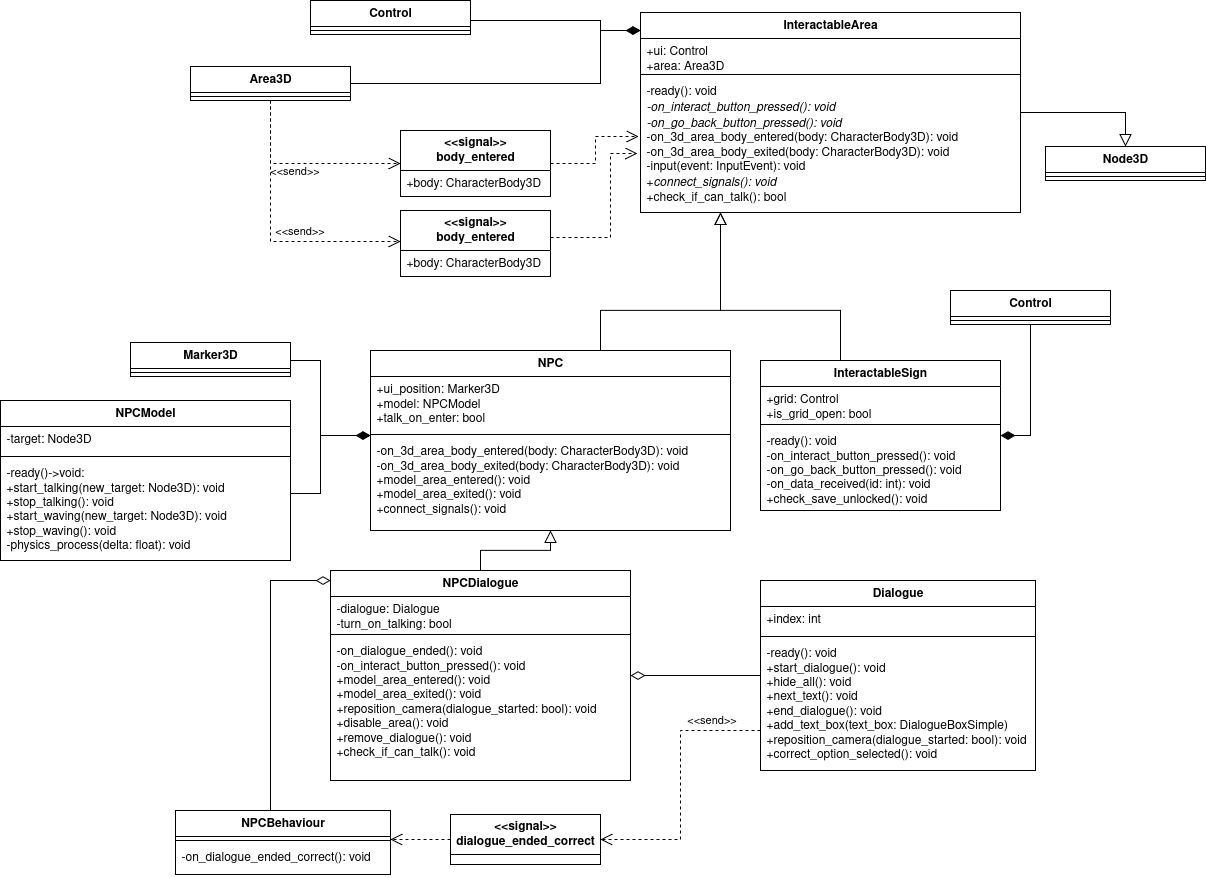

The diagram above was exported from draw.io. Its source (the exported page's mxGraphModel, read from the mxfile embedded in the PNG):
<mxGraphModel dx="4415" dy="3015" grid="1" gridSize="10" guides="1" tooltips="1" connect="1" arrows="1" fold="1" page="1" pageScale="1" pageWidth="850" pageHeight="1100" math="0" shadow="0">
  <root>
    <mxCell id="0" />
    <mxCell id="1" parent="0" />
    <mxCell id="2" style="edgeStyle=orthogonalEdgeStyle;rounded=0;orthogonalLoop=1;jettySize=auto;html=1;endArrow=block;endFill=0;endSize=10;" edge="1" source="3" target="14" parent="1">
      <mxGeometry relative="1" as="geometry">
        <Array as="points">
          <mxPoint x="230" y="30" />
          <mxPoint x="350" y="30" />
        </Array>
      </mxGeometry>
    </mxCell>
    <mxCell id="3" value="NPC" style="swimlane;fontStyle=1;align=center;verticalAlign=top;childLayout=stackLayout;horizontal=1;startSize=26;horizontalStack=0;resizeParent=1;resizeParentMax=0;resizeLast=0;collapsible=1;marginBottom=0;whiteSpace=wrap;html=1;" vertex="1" parent="1">
      <mxGeometry y="70" width="360" height="180" as="geometry" />
    </mxCell>
    <mxCell id="4" value="&lt;div&gt;+ui_position: Marker3D&lt;/div&gt;&lt;div&gt;+model: NPCModel&lt;/div&gt;&lt;div&gt;+talk_on_enter: bool&lt;/div&gt;" style="text;strokeColor=none;fillColor=none;align=left;verticalAlign=top;spacingLeft=4;spacingRight=4;overflow=hidden;rotatable=0;points=[[0,0.5],[1,0.5]];portConstraint=eastwest;whiteSpace=wrap;html=1;" vertex="1" parent="3">
      <mxGeometry y="26" width="360" height="54" as="geometry" />
    </mxCell>
    <mxCell id="5" value="" style="line;strokeWidth=1;fillColor=none;align=left;verticalAlign=middle;spacingTop=-1;spacingLeft=3;spacingRight=3;rotatable=0;labelPosition=right;points=[];portConstraint=eastwest;strokeColor=inherit;" vertex="1" parent="3">
      <mxGeometry y="80" width="360" height="8" as="geometry" />
    </mxCell>
    <mxCell id="6" value="&lt;div&gt;-on_3d_area_body_entered(body: CharacterBody3D): void&lt;/div&gt;&lt;div&gt;-on_3d_area_body_exited(body: CharacterBody3D): void&lt;/div&gt;&lt;div&gt;+model_area_entered(): void&lt;/div&gt;&lt;div&gt;+model_area_exited(): void&lt;/div&gt;&lt;div&gt;+connect_signals(): void&lt;/div&gt;" style="text;strokeColor=none;fillColor=none;align=left;verticalAlign=top;spacingLeft=4;spacingRight=4;overflow=hidden;rotatable=0;points=[[0,0.5],[1,0.5]];portConstraint=eastwest;whiteSpace=wrap;html=1;" vertex="1" parent="3">
      <mxGeometry y="88" width="360" height="92" as="geometry" />
    </mxCell>
    <mxCell id="7" style="edgeStyle=orthogonalEdgeStyle;rounded=0;orthogonalLoop=1;jettySize=auto;html=1;endArrow=diamondThin;endFill=1;endSize=12;" edge="1" source="10" target="14" parent="1">
      <mxGeometry relative="1" as="geometry">
        <Array as="points">
          <mxPoint x="230" y="-197" />
          <mxPoint x="230" y="-250" />
        </Array>
      </mxGeometry>
    </mxCell>
    <mxCell id="8" style="edgeStyle=orthogonalEdgeStyle;rounded=0;orthogonalLoop=1;jettySize=auto;html=1;dashed=1;endArrow=open;endFill=0;endSize=10;" edge="1" source="10" target="42" parent="1">
      <mxGeometry relative="1" as="geometry">
        <Array as="points">
          <mxPoint x="-100" y="-117" />
        </Array>
      </mxGeometry>
    </mxCell>
    <mxCell id="9" value="&amp;lt;&amp;lt;send&amp;gt;&amp;gt;" style="edgeLabel;html=1;align=center;verticalAlign=middle;resizable=0;points=[];" vertex="1" connectable="0" parent="8">
      <mxGeometry x="-0.0071" relative="1" as="geometry">
        <mxPoint x="-9" y="7" as="offset" />
      </mxGeometry>
    </mxCell>
    <mxCell id="10" value="Area3D" style="swimlane;fontStyle=1;align=center;verticalAlign=top;childLayout=stackLayout;horizontal=1;startSize=26;horizontalStack=0;resizeParent=1;resizeParentMax=0;resizeLast=0;collapsible=1;marginBottom=0;whiteSpace=wrap;html=1;" vertex="1" parent="1">
      <mxGeometry x="-180" y="-214" width="160" height="34" as="geometry" />
    </mxCell>
    <mxCell id="11" value="" style="line;strokeWidth=1;fillColor=none;align=left;verticalAlign=middle;spacingTop=-1;spacingLeft=3;spacingRight=3;rotatable=0;labelPosition=right;points=[];portConstraint=eastwest;strokeColor=inherit;" vertex="1" parent="10">
      <mxGeometry y="26" width="160" height="8" as="geometry" />
    </mxCell>
    <mxCell id="12" value="&lt;div&gt;Control&lt;/div&gt;" style="swimlane;fontStyle=1;align=center;verticalAlign=top;childLayout=stackLayout;horizontal=1;startSize=26;horizontalStack=0;resizeParent=1;resizeParentMax=0;resizeLast=0;collapsible=1;marginBottom=0;whiteSpace=wrap;html=1;" vertex="1" parent="1">
      <mxGeometry x="-60" y="-280" width="160" height="34" as="geometry" />
    </mxCell>
    <mxCell id="13" value="" style="line;strokeWidth=1;fillColor=none;align=left;verticalAlign=middle;spacingTop=-1;spacingLeft=3;spacingRight=3;rotatable=0;labelPosition=right;points=[];portConstraint=eastwest;strokeColor=inherit;" vertex="1" parent="12">
      <mxGeometry y="26" width="160" height="8" as="geometry" />
    </mxCell>
    <mxCell id="14" value="InteractableArea" style="swimlane;fontStyle=1;align=center;verticalAlign=top;childLayout=stackLayout;horizontal=1;startSize=26;horizontalStack=0;resizeParent=1;resizeParentMax=0;resizeLast=0;collapsible=1;marginBottom=0;whiteSpace=wrap;html=1;" vertex="1" parent="1">
      <mxGeometry x="270" y="-268" width="380" height="200" as="geometry" />
    </mxCell>
    <mxCell id="15" value="&lt;div&gt;+ui: Control&lt;/div&gt;&lt;div&gt;+area: Area3D&lt;/div&gt;" style="text;strokeColor=none;fillColor=none;align=left;verticalAlign=top;spacingLeft=4;spacingRight=4;overflow=hidden;rotatable=0;points=[[0,0.5],[1,0.5]];portConstraint=eastwest;whiteSpace=wrap;html=1;" vertex="1" parent="14">
      <mxGeometry y="26" width="380" height="32" as="geometry" />
    </mxCell>
    <mxCell id="16" value="" style="line;strokeWidth=1;fillColor=none;align=left;verticalAlign=middle;spacingTop=-1;spacingLeft=3;spacingRight=3;rotatable=0;labelPosition=right;points=[];portConstraint=eastwest;strokeColor=inherit;" vertex="1" parent="14">
      <mxGeometry y="58" width="380" height="8" as="geometry" />
    </mxCell>
    <mxCell id="17" value="&lt;div&gt;-ready(): void&lt;/div&gt;&lt;div&gt;&lt;i&gt;-on_interact_button_pressed(): void&lt;/i&gt;&lt;/div&gt;&lt;div&gt;&lt;i&gt;-on_go_back_button_pressed(): void&lt;/i&gt;&lt;/div&gt;&lt;div&gt;-on_3d_area_body_entered(body: CharacterBody3D): void&lt;/div&gt;&lt;div&gt;-on_3d_area_body_exited(body: CharacterBody3D): void&lt;/div&gt;&lt;div&gt;-input(event: InputEvent): void&lt;/div&gt;&lt;div&gt;+&lt;i&gt;connect_signals(): void&lt;/i&gt;&lt;/div&gt;&lt;div&gt;+check_if_can_talk(): bool&lt;/div&gt;" style="text;strokeColor=none;fillColor=none;align=left;verticalAlign=top;spacingLeft=4;spacingRight=4;overflow=hidden;rotatable=0;points=[[0,0.5],[1,0.5]];portConstraint=eastwest;whiteSpace=wrap;html=1;" vertex="1" parent="14">
      <mxGeometry y="66" width="380" height="134" as="geometry" />
    </mxCell>
    <mxCell id="18" style="edgeStyle=orthogonalEdgeStyle;rounded=0;orthogonalLoop=1;jettySize=auto;html=1;" edge="1" source="19" target="3" parent="1">
      <mxGeometry relative="1" as="geometry">
        <Array as="points">
          <mxPoint x="-50" y="80" />
          <mxPoint x="-50" y="155" />
        </Array>
      </mxGeometry>
    </mxCell>
    <mxCell id="19" value="Marker3D" style="swimlane;fontStyle=1;align=center;verticalAlign=top;childLayout=stackLayout;horizontal=1;startSize=26;horizontalStack=0;resizeParent=1;resizeParentMax=0;resizeLast=0;collapsible=1;marginBottom=0;whiteSpace=wrap;html=1;" vertex="1" parent="1">
      <mxGeometry x="-240" y="62" width="160" height="34" as="geometry" />
    </mxCell>
    <mxCell id="20" value="" style="line;strokeWidth=1;fillColor=none;align=left;verticalAlign=middle;spacingTop=-1;spacingLeft=3;spacingRight=3;rotatable=0;labelPosition=right;points=[];portConstraint=eastwest;strokeColor=inherit;" vertex="1" parent="19">
      <mxGeometry y="26" width="160" height="8" as="geometry" />
    </mxCell>
    <mxCell id="21" style="edgeStyle=orthogonalEdgeStyle;rounded=0;orthogonalLoop=1;jettySize=auto;html=1;endArrow=diamondThin;endFill=1;endSize=12;" edge="1" source="22" target="3" parent="1">
      <mxGeometry relative="1" as="geometry">
        <Array as="points">
          <mxPoint x="-50" y="213" />
          <mxPoint x="-50" y="155" />
        </Array>
      </mxGeometry>
    </mxCell>
    <mxCell id="22" value="NPCModel" style="swimlane;fontStyle=1;align=center;verticalAlign=top;childLayout=stackLayout;horizontal=1;startSize=26;horizontalStack=0;resizeParent=1;resizeParentMax=0;resizeLast=0;collapsible=1;marginBottom=0;whiteSpace=wrap;html=1;" vertex="1" parent="1">
      <mxGeometry x="-370" y="120" width="290" height="160" as="geometry" />
    </mxCell>
    <mxCell id="23" value="-target: Node3D" style="text;strokeColor=none;fillColor=none;align=left;verticalAlign=top;spacingLeft=4;spacingRight=4;overflow=hidden;rotatable=0;points=[[0,0.5],[1,0.5]];portConstraint=eastwest;whiteSpace=wrap;html=1;" vertex="1" parent="22">
      <mxGeometry y="26" width="290" height="26" as="geometry" />
    </mxCell>
    <mxCell id="24" value="" style="line;strokeWidth=1;fillColor=none;align=left;verticalAlign=middle;spacingTop=-1;spacingLeft=3;spacingRight=3;rotatable=0;labelPosition=right;points=[];portConstraint=eastwest;strokeColor=inherit;" vertex="1" parent="22">
      <mxGeometry y="52" width="290" height="8" as="geometry" />
    </mxCell>
    <mxCell id="25" value="-ready()-&amp;gt;void:&lt;br&gt;+start_talking(new_target: Node3D): void&lt;br&gt;+stop_talking(): void&lt;br&gt;+start_waving(new_target: Node3D): void&lt;br&gt;+stop_waving(): void&lt;br&gt;-physics_process(delta: float): void" style="text;strokeColor=none;fillColor=none;align=left;verticalAlign=top;spacingLeft=4;spacingRight=4;overflow=hidden;rotatable=0;points=[[0,0.5],[1,0.5]];portConstraint=eastwest;whiteSpace=wrap;html=1;" vertex="1" parent="22">
      <mxGeometry y="60" width="290" height="100" as="geometry" />
    </mxCell>
    <mxCell id="26" style="edgeStyle=orthogonalEdgeStyle;rounded=0;orthogonalLoop=1;jettySize=auto;html=1;entryX=0.5;entryY=1;entryDx=0;entryDy=0;endArrow=block;endFill=0;endSize=10;" edge="1" source="27" target="3" parent="1">
      <mxGeometry relative="1" as="geometry" />
    </mxCell>
    <mxCell id="27" value="NPCDialogue" style="swimlane;fontStyle=1;align=center;verticalAlign=top;childLayout=stackLayout;horizontal=1;startSize=26;horizontalStack=0;resizeParent=1;resizeParentMax=0;resizeLast=0;collapsible=1;marginBottom=0;whiteSpace=wrap;html=1;" vertex="1" parent="1">
      <mxGeometry x="-40" y="290" width="300" height="210" as="geometry">
        <mxRectangle x="-40" y="290" width="110" height="30" as="alternateBounds" />
      </mxGeometry>
    </mxCell>
    <mxCell id="28" value="&lt;div&gt;-dialogue: Dialogue&lt;/div&gt;&lt;div&gt;-turn_on_talking: bool&lt;/div&gt;" style="text;strokeColor=none;fillColor=none;align=left;verticalAlign=top;spacingLeft=4;spacingRight=4;overflow=hidden;rotatable=0;points=[[0,0.5],[1,0.5]];portConstraint=eastwest;whiteSpace=wrap;html=1;" vertex="1" parent="27">
      <mxGeometry y="26" width="300" height="34" as="geometry" />
    </mxCell>
    <mxCell id="29" value="" style="line;strokeWidth=1;fillColor=none;align=left;verticalAlign=middle;spacingTop=-1;spacingLeft=3;spacingRight=3;rotatable=0;labelPosition=right;points=[];portConstraint=eastwest;strokeColor=inherit;" vertex="1" parent="27">
      <mxGeometry y="60" width="300" height="8" as="geometry" />
    </mxCell>
    <mxCell id="30" value="&lt;div&gt;-on_dialogue_ended(): void&lt;/div&gt;&lt;div&gt;-on_interact_button_pressed(): void&lt;/div&gt;&lt;div&gt;+model_area_entered(): void&lt;/div&gt;&lt;div&gt;+model_area_exited(): void&lt;/div&gt;&lt;div&gt;+reposition_camera(dialogue_started: bool): void&lt;/div&gt;&lt;div&gt;+disable_area(): void&lt;/div&gt;&lt;div&gt;+remove_dialogue(): void&lt;/div&gt;&lt;div&gt;+check_if_can_talk(): void&lt;/div&gt;&lt;div&gt;&lt;br&gt;&lt;/div&gt;" style="text;strokeColor=none;fillColor=none;align=left;verticalAlign=top;spacingLeft=4;spacingRight=4;overflow=hidden;rotatable=0;points=[[0,0.5],[1,0.5]];portConstraint=eastwest;whiteSpace=wrap;html=1;" vertex="1" parent="27">
      <mxGeometry y="68" width="300" height="142" as="geometry" />
    </mxCell>
    <mxCell id="31" style="edgeStyle=orthogonalEdgeStyle;rounded=0;orthogonalLoop=1;jettySize=auto;html=1;entryX=1;entryY=0.5;entryDx=0;entryDy=0;endArrow=diamondThin;endFill=0;endSize=12;" edge="1" source="60" target="27" parent="1">
      <mxGeometry relative="1" as="geometry" />
    </mxCell>
    <mxCell id="32" style="edgeStyle=orthogonalEdgeStyle;rounded=0;orthogonalLoop=1;jettySize=auto;html=1;endArrow=block;endFill=0;endSize=10;" edge="1" source="33" target="14" parent="1">
      <mxGeometry relative="1" as="geometry">
        <Array as="points">
          <mxPoint x="470" y="30" />
          <mxPoint x="350" y="30" />
        </Array>
      </mxGeometry>
    </mxCell>
    <mxCell id="33" value="InteractableSign" style="swimlane;fontStyle=1;align=center;verticalAlign=top;childLayout=stackLayout;horizontal=1;startSize=26;horizontalStack=0;resizeParent=1;resizeParentMax=0;resizeLast=0;collapsible=1;marginBottom=0;whiteSpace=wrap;html=1;" vertex="1" parent="1">
      <mxGeometry x="390" y="80" width="240" height="150" as="geometry" />
    </mxCell>
    <mxCell id="34" value="&lt;div&gt;+grid: Control&lt;/div&gt;&lt;div&gt;+is_grid_open: bool&lt;/div&gt;" style="text;strokeColor=none;fillColor=none;align=left;verticalAlign=top;spacingLeft=4;spacingRight=4;overflow=hidden;rotatable=0;points=[[0,0.5],[1,0.5]];portConstraint=eastwest;whiteSpace=wrap;html=1;" vertex="1" parent="33">
      <mxGeometry y="26" width="240" height="34" as="geometry" />
    </mxCell>
    <mxCell id="35" value="" style="line;strokeWidth=1;fillColor=none;align=left;verticalAlign=middle;spacingTop=-1;spacingLeft=3;spacingRight=3;rotatable=0;labelPosition=right;points=[];portConstraint=eastwest;strokeColor=inherit;" vertex="1" parent="33">
      <mxGeometry y="60" width="240" height="8" as="geometry" />
    </mxCell>
    <mxCell id="36" value="&lt;div&gt;-ready(): void&lt;/div&gt;&lt;div&gt;-on_interact_button_pressed(): void&lt;/div&gt;&lt;div&gt;-on_go_back_button_pressed(): void&lt;/div&gt;&lt;div&gt;-on_data_received(id: int): void&lt;/div&gt;&lt;div&gt;+check_save_unlocked(): void&lt;/div&gt;" style="text;strokeColor=none;fillColor=none;align=left;verticalAlign=top;spacingLeft=4;spacingRight=4;overflow=hidden;rotatable=0;points=[[0,0.5],[1,0.5]];portConstraint=eastwest;whiteSpace=wrap;html=1;" vertex="1" parent="33">
      <mxGeometry y="68" width="240" height="82" as="geometry" />
    </mxCell>
    <mxCell id="37" style="edgeStyle=orthogonalEdgeStyle;rounded=0;orthogonalLoop=1;jettySize=auto;html=1;entryX=1;entryY=0.5;entryDx=0;entryDy=0;endSize=12;endArrow=diamondThin;endFill=1;" edge="1" source="38" target="33" parent="1">
      <mxGeometry relative="1" as="geometry" />
    </mxCell>
    <mxCell id="38" value="Control" style="swimlane;fontStyle=1;align=center;verticalAlign=top;childLayout=stackLayout;horizontal=1;startSize=26;horizontalStack=0;resizeParent=1;resizeParentMax=0;resizeLast=0;collapsible=1;marginBottom=0;whiteSpace=wrap;html=1;" vertex="1" parent="1">
      <mxGeometry x="580" y="10" width="160" height="34" as="geometry" />
    </mxCell>
    <mxCell id="39" value="" style="line;strokeWidth=1;fillColor=none;align=left;verticalAlign=middle;spacingTop=-1;spacingLeft=3;spacingRight=3;rotatable=0;labelPosition=right;points=[];portConstraint=eastwest;strokeColor=inherit;" vertex="1" parent="38">
      <mxGeometry y="26" width="160" height="8" as="geometry" />
    </mxCell>
    <mxCell id="40" style="edgeStyle=orthogonalEdgeStyle;rounded=0;orthogonalLoop=1;jettySize=auto;html=1;" edge="1" source="12" target="14" parent="1">
      <mxGeometry relative="1" as="geometry">
        <Array as="points">
          <mxPoint x="230" y="-260" />
          <mxPoint x="230" y="-250" />
        </Array>
        <mxPoint x="100" y="-281" as="sourcePoint" />
      </mxGeometry>
    </mxCell>
    <mxCell id="41" style="edgeStyle=orthogonalEdgeStyle;rounded=0;orthogonalLoop=1;jettySize=auto;html=1;endArrow=open;endFill=0;endSize=10;dashed=1;entryX=-0.005;entryY=0.433;entryDx=0;entryDy=0;entryPerimeter=0;" edge="1" source="42" target="17" parent="1">
      <mxGeometry relative="1" as="geometry">
        <mxPoint x="250" y="-160" as="targetPoint" />
      </mxGeometry>
    </mxCell>
    <mxCell id="42" value="&lt;div&gt;&lt;b&gt;&amp;lt;&amp;lt;signal&amp;gt;&amp;gt;&lt;/b&gt;&lt;/div&gt;&lt;div&gt;&lt;b&gt;body_entered&lt;/b&gt;&lt;/div&gt;" style="swimlane;fontStyle=0;childLayout=stackLayout;horizontal=1;startSize=40;fillColor=none;horizontalStack=0;resizeParent=1;resizeParentMax=0;resizeLast=0;collapsible=1;marginBottom=0;whiteSpace=wrap;html=1;" vertex="1" parent="1">
      <mxGeometry x="30" y="-150" width="150" height="66" as="geometry" />
    </mxCell>
    <mxCell id="43" value="+body: CharacterBody3D" style="text;strokeColor=none;fillColor=none;align=left;verticalAlign=top;spacingLeft=4;spacingRight=4;overflow=hidden;rotatable=0;points=[[0,0.5],[1,0.5]];portConstraint=eastwest;whiteSpace=wrap;html=1;" vertex="1" parent="42">
      <mxGeometry y="40" width="150" height="26" as="geometry" />
    </mxCell>
    <mxCell id="44" value="&lt;div&gt;&lt;b&gt;&amp;lt;&amp;lt;signal&amp;gt;&amp;gt;&lt;/b&gt;&lt;/div&gt;&lt;div&gt;&lt;b&gt;body_entered&lt;/b&gt;&lt;/div&gt;" style="swimlane;fontStyle=0;childLayout=stackLayout;horizontal=1;startSize=40;fillColor=none;horizontalStack=0;resizeParent=1;resizeParentMax=0;resizeLast=0;collapsible=1;marginBottom=0;whiteSpace=wrap;html=1;" vertex="1" parent="1">
      <mxGeometry x="30" y="-70" width="150" height="66" as="geometry" />
    </mxCell>
    <mxCell id="45" value="+body: CharacterBody3D" style="text;strokeColor=none;fillColor=none;align=left;verticalAlign=top;spacingLeft=4;spacingRight=4;overflow=hidden;rotatable=0;points=[[0,0.5],[1,0.5]];portConstraint=eastwest;whiteSpace=wrap;html=1;" vertex="1" parent="44">
      <mxGeometry y="40" width="150" height="26" as="geometry" />
    </mxCell>
    <mxCell id="46" style="edgeStyle=orthogonalEdgeStyle;rounded=0;orthogonalLoop=1;jettySize=auto;html=1;dashed=1;endArrow=open;endFill=0;endSize=10;" edge="1" source="10" target="44" parent="1">
      <mxGeometry relative="1" as="geometry">
        <mxPoint x="-110" y="-110" as="sourcePoint" />
        <mxPoint x="10" y="-39" as="targetPoint" />
        <Array as="points">
          <mxPoint x="-100" y="-39" />
        </Array>
      </mxGeometry>
    </mxCell>
    <mxCell id="47" value="&amp;lt;&amp;lt;send&amp;gt;&amp;gt;" style="edgeLabel;html=1;align=center;verticalAlign=middle;resizable=0;points=[];" vertex="1" connectable="0" parent="46">
      <mxGeometry x="0.1233" y="2" relative="1" as="geometry">
        <mxPoint x="16" y="-9" as="offset" />
      </mxGeometry>
    </mxCell>
    <mxCell id="48" style="edgeStyle=orthogonalEdgeStyle;rounded=0;orthogonalLoop=1;jettySize=auto;html=1;endArrow=open;endFill=0;endSize=10;dashed=1;entryX=-0.008;entryY=0.56;entryDx=0;entryDy=0;entryPerimeter=0;" edge="1" target="17" parent="1">
      <mxGeometry relative="1" as="geometry">
        <mxPoint x="180" y="-43" as="sourcePoint" />
        <mxPoint x="268" y="-70" as="targetPoint" />
        <Array as="points">
          <mxPoint x="240" y="-43" />
          <mxPoint x="240" y="-127" />
        </Array>
      </mxGeometry>
    </mxCell>
    <mxCell id="49" value="&lt;div&gt;&lt;b&gt;&amp;lt;&amp;lt;signal&amp;gt;&amp;gt;&lt;/b&gt;&lt;/div&gt;&lt;div&gt;&lt;b&gt;dialogue_ended_correct&lt;/b&gt;&lt;/div&gt;" style="swimlane;fontStyle=0;childLayout=stackLayout;horizontal=1;startSize=40;fillColor=none;horizontalStack=0;resizeParent=1;resizeParentMax=0;resizeLast=0;collapsible=1;marginBottom=0;whiteSpace=wrap;html=1;" vertex="1" parent="1">
      <mxGeometry x="80" y="534" width="150" height="50" as="geometry" />
    </mxCell>
    <mxCell id="50" style="edgeStyle=orthogonalEdgeStyle;rounded=0;orthogonalLoop=1;jettySize=auto;html=1;endArrow=diamondThin;endFill=0;endSize=12;" edge="1" source="51" target="27" parent="1">
      <mxGeometry relative="1" as="geometry">
        <Array as="points">
          <mxPoint x="-100" y="300" />
        </Array>
      </mxGeometry>
    </mxCell>
    <mxCell id="51" value="&lt;div&gt;NPCBehaviour&lt;/div&gt;" style="swimlane;fontStyle=1;align=center;verticalAlign=top;childLayout=stackLayout;horizontal=1;startSize=26;horizontalStack=0;resizeParent=1;resizeParentMax=0;resizeLast=0;collapsible=1;marginBottom=0;whiteSpace=wrap;html=1;" vertex="1" parent="1">
      <mxGeometry x="-195" y="530" width="215" height="64" as="geometry">
        <mxRectangle x="-195" y="530" width="120" height="30" as="alternateBounds" />
      </mxGeometry>
    </mxCell>
    <mxCell id="52" value="" style="line;strokeWidth=1;fillColor=none;align=left;verticalAlign=middle;spacingTop=-1;spacingLeft=3;spacingRight=3;rotatable=0;labelPosition=right;points=[];portConstraint=eastwest;strokeColor=inherit;" vertex="1" parent="51">
      <mxGeometry y="26" width="215" height="8" as="geometry" />
    </mxCell>
    <mxCell id="53" value="-on_dialogue_ended_correct(): void" style="text;strokeColor=none;fillColor=none;align=left;verticalAlign=top;spacingLeft=4;spacingRight=4;overflow=hidden;rotatable=0;points=[[0,0.5],[1,0.5]];portConstraint=eastwest;whiteSpace=wrap;html=1;" vertex="1" parent="51">
      <mxGeometry y="34" width="215" height="30" as="geometry" />
    </mxCell>
    <mxCell id="54" style="edgeStyle=orthogonalEdgeStyle;rounded=0;orthogonalLoop=1;jettySize=auto;html=1;dashed=1;endArrow=open;endFill=0;endSize=10;" edge="1" source="60" target="49" parent="1">
      <mxGeometry relative="1" as="geometry">
        <mxPoint x="325" y="650" as="targetPoint" />
        <mxPoint x="280" y="560" as="sourcePoint" />
        <Array as="points">
          <mxPoint x="310" y="450" />
          <mxPoint x="310" y="559" />
        </Array>
      </mxGeometry>
    </mxCell>
    <mxCell id="55" value="&amp;lt;&amp;lt;send&amp;gt;&amp;gt;" style="edgeLabel;html=1;align=center;verticalAlign=middle;resizable=0;points=[];" vertex="1" connectable="0" parent="54">
      <mxGeometry x="-0.3778" y="-2" relative="1" as="geometry">
        <mxPoint x="32" y="-14" as="offset" />
      </mxGeometry>
    </mxCell>
    <mxCell id="56" style="edgeStyle=orthogonalEdgeStyle;rounded=0;orthogonalLoop=1;jettySize=auto;html=1;dashed=1;endArrow=open;endFill=0;endSize=10;" edge="1" source="49" target="51" parent="1">
      <mxGeometry relative="1" as="geometry">
        <mxPoint x="90" y="755" as="targetPoint" />
        <mxPoint x="160" y="640" as="sourcePoint" />
        <Array as="points">
          <mxPoint x="10" y="555" />
          <mxPoint x="10" y="555" />
        </Array>
      </mxGeometry>
    </mxCell>
    <mxCell id="57" style="edgeStyle=orthogonalEdgeStyle;rounded=0;orthogonalLoop=1;jettySize=auto;html=1;endArrow=block;endFill=0;endSize=10;" edge="1" source="14" target="58" parent="1">
      <mxGeometry relative="1" as="geometry">
        <mxPoint x="700" y="-240" as="sourcePoint" />
        <Array as="points">
          <mxPoint x="755" y="-168" />
        </Array>
      </mxGeometry>
    </mxCell>
    <mxCell id="58" value="Node3D" style="swimlane;fontStyle=1;align=center;verticalAlign=top;childLayout=stackLayout;horizontal=1;startSize=26;horizontalStack=0;resizeParent=1;resizeParentMax=0;resizeLast=0;collapsible=1;marginBottom=0;whiteSpace=wrap;html=1;" vertex="1" parent="1">
      <mxGeometry x="675" y="-134" width="160" height="34" as="geometry" />
    </mxCell>
    <mxCell id="59" value="" style="line;strokeWidth=1;fillColor=none;align=left;verticalAlign=middle;spacingTop=-1;spacingLeft=3;spacingRight=3;rotatable=0;labelPosition=right;points=[];portConstraint=eastwest;strokeColor=inherit;" vertex="1" parent="58">
      <mxGeometry y="26" width="160" height="8" as="geometry" />
    </mxCell>
    <mxCell id="60" value="Dialogue" style="swimlane;fontStyle=1;align=center;verticalAlign=top;childLayout=stackLayout;horizontal=1;startSize=26;horizontalStack=0;resizeParent=1;resizeParentMax=0;resizeLast=0;collapsible=1;marginBottom=0;whiteSpace=wrap;html=1;" vertex="1" parent="1">
      <mxGeometry x="390" y="300" width="275" height="190" as="geometry" />
    </mxCell>
    <mxCell id="61" value="+index: int" style="text;strokeColor=none;fillColor=none;align=left;verticalAlign=top;spacingLeft=4;spacingRight=4;overflow=hidden;rotatable=0;points=[[0,0.5],[1,0.5]];portConstraint=eastwest;whiteSpace=wrap;html=1;" vertex="1" parent="60">
      <mxGeometry y="26" width="275" height="26" as="geometry" />
    </mxCell>
    <mxCell id="62" value="" style="line;strokeWidth=1;fillColor=none;align=left;verticalAlign=middle;spacingTop=-1;spacingLeft=3;spacingRight=3;rotatable=0;labelPosition=right;points=[];portConstraint=eastwest;strokeColor=inherit;" vertex="1" parent="60">
      <mxGeometry y="52" width="275" height="8" as="geometry" />
    </mxCell>
    <mxCell id="63" value="&lt;div&gt;-ready(): void&lt;/div&gt;&lt;div&gt;+start_dialogue(): void&lt;/div&gt;&lt;div&gt;+hide_all(): void&lt;/div&gt;&lt;div&gt;+next_text(): void&lt;/div&gt;&lt;div&gt;+end_dialogue(): void&lt;/div&gt;&lt;div&gt;+add_text_box(text_box: DialogueBoxSimple)&lt;/div&gt;&lt;div&gt;+reposition_camera(dialogue_started: bool): void&lt;/div&gt;&lt;div&gt;+correct_option_selected(): void&lt;/div&gt;&lt;div&gt;&lt;br&gt;&lt;/div&gt;" style="text;strokeColor=none;fillColor=none;align=left;verticalAlign=top;spacingLeft=4;spacingRight=4;overflow=hidden;rotatable=0;points=[[0,0.5],[1,0.5]];portConstraint=eastwest;whiteSpace=wrap;html=1;" vertex="1" parent="60">
      <mxGeometry y="60" width="275" height="130" as="geometry" />
    </mxCell>
  </root>
</mxGraphModel>